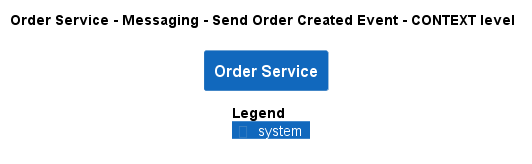

The diagram above was rendered by PlantUML. Its source (embedded in the PNG):
@startuml
!pragma layout smetana
!include ..\..\..\..\..\..\.c4s\C4_Context.puml

AddElementTag("state:new", $bgColor=green, $fontColor=#ffffff, $borderColor=green, $shadowing="False")
AddElementTag("state:changed", $bgColor=orange, $fontColor=#ffffff, $borderColor=orange, $shadowing="False")
AddElementTag("state:removed", $bgColor=red, $fontColor=#ffffff, $borderColor=red, $shadowing="False")

AddRelTag("state:new", $textColor=green, $lineColor=green)
AddRelTag("state:changed", $textColor=orange, $lineColor=orange)
AddRelTag("state:removed", $textColor=red, $lineColor=red)

SHOW_PERSON_PORTRAIT()
LAYOUT_TOP_DOWN()

skinparam linetype polyline

title Order Service - Messaging - Send Order Created Event - CONTEXT level

System(ECommercePlatform.SoftwareSystems.OrderService, "Order Service", "")



SHOW_LEGEND()
@enduml